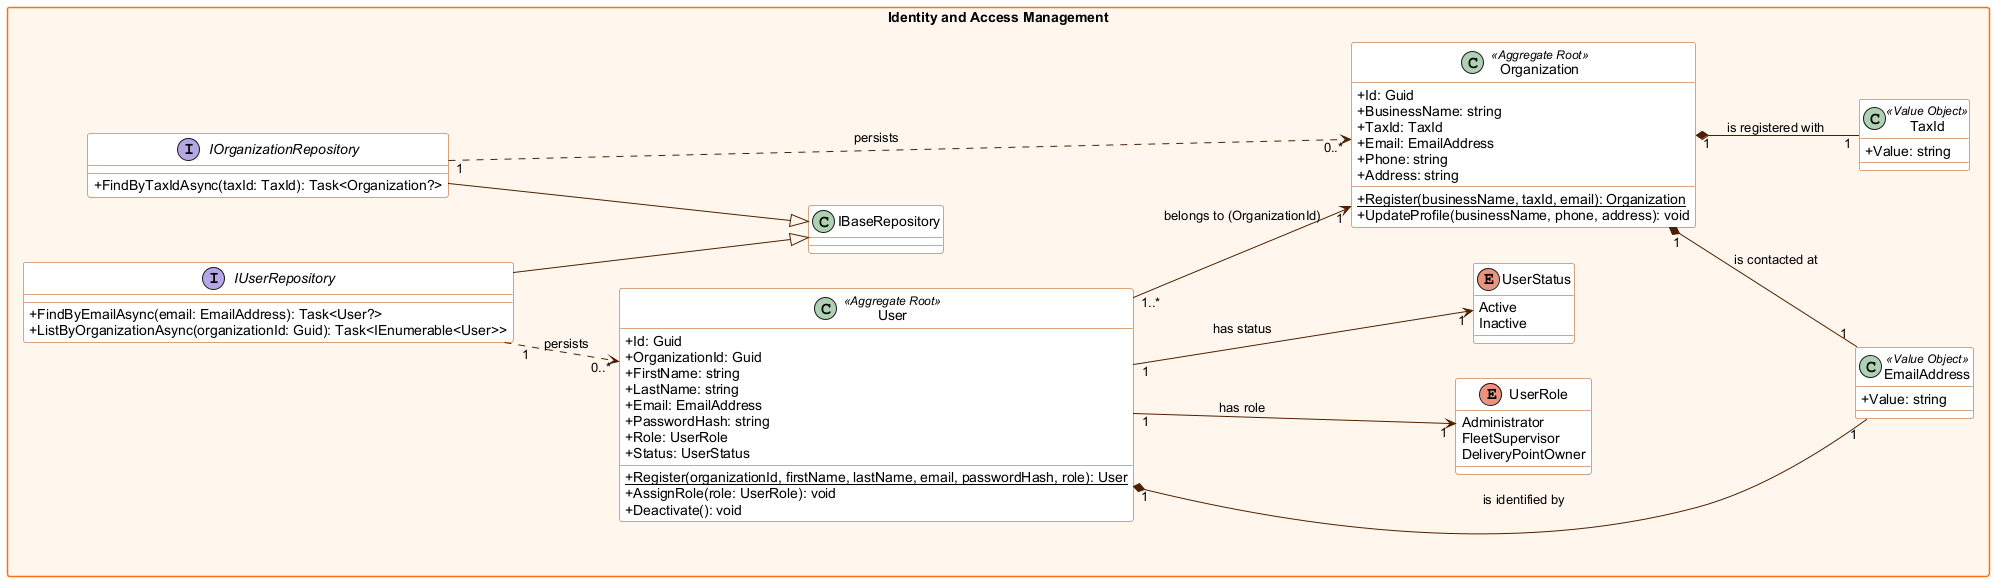

The diagram above was rendered by PlantUML. Its source (embedded in the PNG):
@startuml backend-class-identity-access
' BottleTrack - Backend (C# / ASP.NET Core) - Domain model per bounded context
' Shared Kernel, Identity and Access Management and Fleet Management reflect the code of the Web Services repository.
' The packages marked as planned are design only.
' Naming conventions applied (C#):
'   - Classes, enumerations and enumeration members: PascalCase
'   - Properties: public, PascalCase (shown with +)
'   - Methods: PascalCase; method parameters: camelCase
skinparam classAttributeIconSize 0
skinparam packageStyle rectangle
skinparam shadowing false
skinparam defaultFontName Arial
skinparam class {
  BackgroundColor #ffffff
  BorderColor #b34900
  ArrowColor #4f2000
}
skinparam package {
  BackgroundColor #fff7ed
  BorderColor #f97316
}
left to right direction

package "Identity and Access Management" {
  class Organization <<Aggregate Root>> {
    + Id: Guid
    + BusinessName: string
    + TaxId: TaxId
    + Email: EmailAddress
    + Phone: string
    + Address: string
    + {static} Register(businessName, taxId, email): Organization
    + UpdateProfile(businessName, phone, address): void
  }
  class User <<Aggregate Root>> {
    + Id: Guid
    + OrganizationId: Guid
    + FirstName: string
    + LastName: string
    + Email: EmailAddress
    + PasswordHash: string
    + Role: UserRole
    + Status: UserStatus
    + {static} Register(organizationId, firstName, lastName, email, passwordHash, role): User
    + AssignRole(role: UserRole): void
    + Deactivate(): void
  }
  class EmailAddress <<Value Object>> {
    + Value: string
  }
  class TaxId <<Value Object>> {
    + Value: string
  }
  enum UserRole {
    Administrator
    FleetSupervisor
    DeliveryPointOwner
  }
  enum UserStatus {
    Active
    Inactive
  }
  interface IOrganizationRepository {
    + FindByTaxIdAsync(taxId: TaxId): Task<Organization?>
  }
  interface IUserRepository {
    + FindByEmailAsync(email: EmailAddress): Task<User?>
    + ListByOrganizationAsync(organizationId: Guid): Task<IEnumerable<User>>
  }
  User "1..*" --> "1" Organization : belongs to (OrganizationId)
  User "1" --> "1" UserRole : has role
  User "1" --> "1" UserStatus : has status
  User "1" *-- "1" EmailAddress : is identified by
  Organization "1" *-- "1" EmailAddress : is contacted at
  Organization "1" *-- "1" TaxId : is registered with
  IOrganizationRepository --|> IBaseRepository
  IUserRepository --|> IBaseRepository
  IOrganizationRepository "1" ..> "0..*" Organization : persists
  IUserRepository "1" ..> "0..*" User : persists
}
@enduml